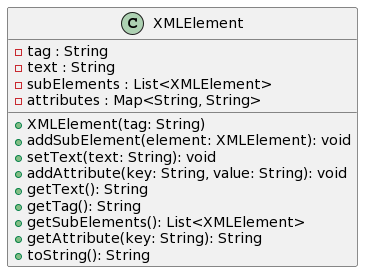

The diagram above was rendered by PlantUML. Its source (embedded in the PNG):
@startuml
class XMLElement {
    - tag : String
    - text : String
    - subElements : List<XMLElement>
    - attributes : Map<String, String>
    + XMLElement(tag: String)
    + addSubElement(element: XMLElement): void
    + setText(text: String): void
    + addAttribute(key: String, value: String): void
    + getText(): String
    + getTag(): String
    + getSubElements(): List<XMLElement>
    + getAttribute(key: String): String
    + toString(): String
}
@enduml